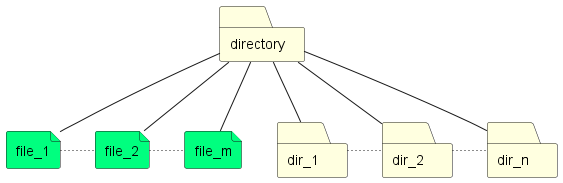

The diagram above was rendered by PlantUML. Its source (embedded in the PNG):
@startuml

folder directory #LightYellow
folder dir_1 #LightYellow
folder dir_2 #LightYellow
folder dir_n #LightYellow

file file_1 #SpringGreen
file file_2 #SpringGreen
file file_m #SpringGreen

directory -- file_1
directory -- file_2
directory -- file_m

directory -- dir_1
directory -- dir_2
directory -- dir_n

file_1 ~right~ file_2
file_2 ~right~ file_m
dir_1 ~right~ dir_2
dir_2 ~right~ dir_n

@enduml